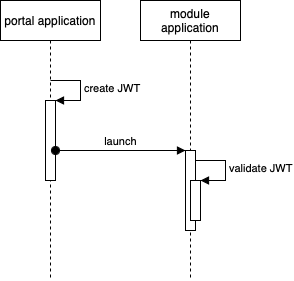

The diagram above was exported from draw.io. Its source (the exported page's mxGraphModel, read from the mxfile embedded in the PNG):
<mxGraphModel dx="946" dy="620" grid="1" gridSize="10" guides="1" tooltips="1" connect="1" arrows="1" fold="1" page="1" pageScale="1" pageWidth="850" pageHeight="1100" math="0" shadow="0">
  <root>
    <mxCell id="0" />
    <mxCell id="1" parent="0" />
    <mxCell id="IH8AMjFmh0_7jAbo7YRf-1" value="module application" style="shape=umlLifeline;perimeter=lifelinePerimeter;whiteSpace=wrap;html=1;container=1;collapsible=0;recursiveResize=0;outlineConnect=0;" vertex="1" parent="1">
      <mxGeometry x="180" y="40" width="100" height="280" as="geometry" />
    </mxCell>
    <mxCell id="IH8AMjFmh0_7jAbo7YRf-3" value="portal application" style="shape=umlLifeline;perimeter=lifelinePerimeter;whiteSpace=wrap;html=1;container=1;collapsible=0;recursiveResize=0;outlineConnect=0;" vertex="1" parent="1">
      <mxGeometry x="40" y="40" width="100" height="280" as="geometry" />
    </mxCell>
    <mxCell id="IH8AMjFmh0_7jAbo7YRf-5" value="" style="html=1;points=[];perimeter=orthogonalPerimeter;" vertex="1" parent="1">
      <mxGeometry x="85" y="140" width="10" height="80" as="geometry" />
    </mxCell>
    <mxCell id="IH8AMjFmh0_7jAbo7YRf-6" value="create JWT" style="edgeStyle=orthogonalEdgeStyle;html=1;align=left;spacingLeft=2;endArrow=block;rounded=0;entryX=1;entryY=0;" edge="1" target="IH8AMjFmh0_7jAbo7YRf-5" parent="1">
      <mxGeometry relative="1" as="geometry">
        <mxPoint x="90" y="120" as="sourcePoint" />
        <Array as="points">
          <mxPoint x="120" y="120" />
        </Array>
      </mxGeometry>
    </mxCell>
    <mxCell id="IH8AMjFmh0_7jAbo7YRf-7" value="" style="html=1;points=[];perimeter=orthogonalPerimeter;" vertex="1" parent="1">
      <mxGeometry x="225" y="190" width="10" height="80" as="geometry" />
    </mxCell>
    <mxCell id="IH8AMjFmh0_7jAbo7YRf-8" value="launch" style="html=1;verticalAlign=bottom;startArrow=oval;endArrow=block;startSize=8;" edge="1" target="IH8AMjFmh0_7jAbo7YRf-7" parent="1">
      <mxGeometry relative="1" as="geometry">
        <mxPoint x="95" y="190" as="sourcePoint" />
      </mxGeometry>
    </mxCell>
    <mxCell id="IH8AMjFmh0_7jAbo7YRf-10" value="" style="html=1;points=[];perimeter=orthogonalPerimeter;" vertex="1" parent="1">
      <mxGeometry x="230" y="220" width="10" height="40" as="geometry" />
    </mxCell>
    <mxCell id="IH8AMjFmh0_7jAbo7YRf-11" value="validate JWT" style="edgeStyle=orthogonalEdgeStyle;html=1;align=left;spacingLeft=2;endArrow=block;rounded=0;entryX=1;entryY=0;" edge="1" target="IH8AMjFmh0_7jAbo7YRf-10" parent="1">
      <mxGeometry relative="1" as="geometry">
        <mxPoint x="235" y="200" as="sourcePoint" />
        <Array as="points">
          <mxPoint x="265" y="200" />
        </Array>
      </mxGeometry>
    </mxCell>
  </root>
</mxGraphModel>